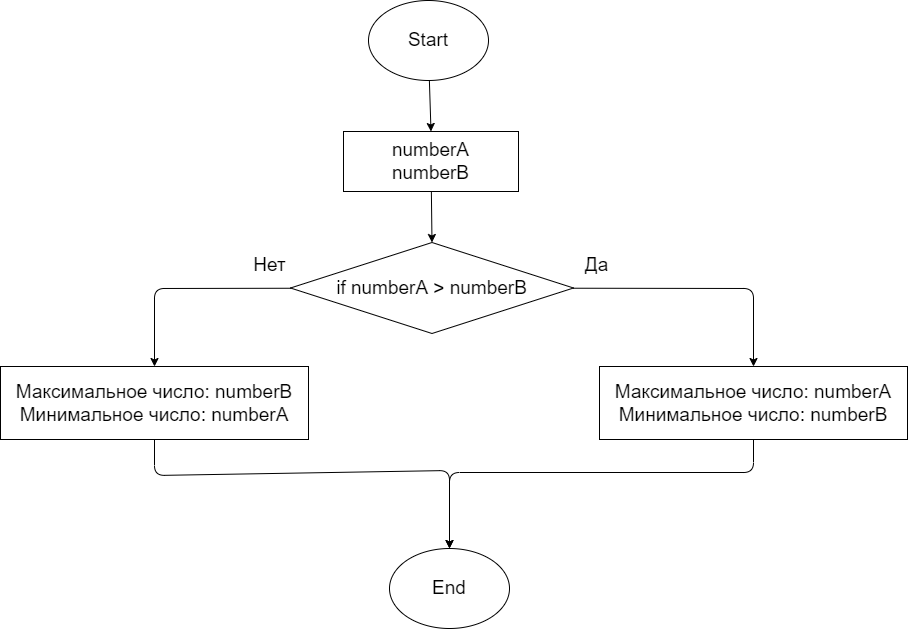

The diagram above was exported from draw.io. Its source (the exported page's mxGraphModel, read from the mxfile embedded in the PNG):
<mxGraphModel dx="1518" dy="492" grid="0" gridSize="10" guides="1" tooltips="1" connect="1" arrows="1" fold="1" page="0" pageScale="1" pageWidth="827" pageHeight="1169" math="0" shadow="0">
  <root>
    <mxCell id="0" />
    <mxCell id="1" parent="0" />
    <mxCell id="7" style="edgeStyle=none;html=1;entryX=0.5;entryY=0;entryDx=0;entryDy=0;fontSize=19;" parent="1" source="2" target="3" edge="1">
      <mxGeometry relative="1" as="geometry" />
    </mxCell>
    <mxCell id="2" value="&lt;font style=&quot;font-size: 19px&quot;&gt;Start&lt;/font&gt;" style="ellipse;whiteSpace=wrap;html=1;" parent="1" vertex="1">
      <mxGeometry x="256" y="19" width="120" height="80" as="geometry" />
    </mxCell>
    <mxCell id="13" style="edgeStyle=none;html=1;entryX=0.5;entryY=0;entryDx=0;entryDy=0;fontSize=19;" parent="1" source="3" target="8" edge="1">
      <mxGeometry relative="1" as="geometry" />
    </mxCell>
    <mxCell id="3" value="numberA&lt;br&gt;numberB" style="rounded=0;whiteSpace=wrap;html=1;fontSize=19;" parent="1" vertex="1">
      <mxGeometry x="231" y="150" width="175" height="60" as="geometry" />
    </mxCell>
    <mxCell id="11" style="edgeStyle=none;html=1;fontSize=19;entryX=0.5;entryY=0;entryDx=0;entryDy=0;" parent="1" source="8" target="10" edge="1">
      <mxGeometry relative="1" as="geometry">
        <mxPoint x="69" y="306.5" as="targetPoint" />
        <Array as="points">
          <mxPoint x="42" y="307" />
        </Array>
      </mxGeometry>
    </mxCell>
    <mxCell id="12" style="edgeStyle=none;html=1;entryX=0.5;entryY=0;entryDx=0;entryDy=0;fontSize=19;" parent="1" source="8" target="9" edge="1">
      <mxGeometry relative="1" as="geometry">
        <Array as="points">
          <mxPoint x="641" y="307" />
        </Array>
      </mxGeometry>
    </mxCell>
    <mxCell id="8" value="if numberA &amp;gt; numberB" style="rhombus;whiteSpace=wrap;html=1;fontSize=19;" parent="1" vertex="1">
      <mxGeometry x="178" y="261" width="283" height="91" as="geometry" />
    </mxCell>
    <mxCell id="19" style="edgeStyle=none;html=1;entryX=0.5;entryY=0;entryDx=0;entryDy=0;fontSize=19;" parent="1" source="9" target="16" edge="1">
      <mxGeometry relative="1" as="geometry">
        <Array as="points">
          <mxPoint x="641" y="491" />
          <mxPoint x="337" y="491" />
        </Array>
      </mxGeometry>
    </mxCell>
    <mxCell id="9" value="Максимальное число: numberA&lt;br&gt;Минимальное число: numberB" style="rounded=0;whiteSpace=wrap;html=1;fontSize=19;" parent="1" vertex="1">
      <mxGeometry x="487" y="385" width="308" height="73" as="geometry" />
    </mxCell>
    <mxCell id="18" style="edgeStyle=none;html=1;exitX=0.5;exitY=1;exitDx=0;exitDy=0;entryX=0.5;entryY=0;entryDx=0;entryDy=0;fontSize=19;" parent="1" source="10" target="16" edge="1">
      <mxGeometry relative="1" as="geometry">
        <Array as="points">
          <mxPoint x="42" y="494" />
          <mxPoint x="337" y="489" />
        </Array>
      </mxGeometry>
    </mxCell>
    <mxCell id="10" value="Максимальное число: numberB&lt;br&gt;Минимальное число: numberA" style="rounded=0;whiteSpace=wrap;html=1;fontSize=19;" parent="1" vertex="1">
      <mxGeometry x="-112" y="385" width="308" height="73" as="geometry" />
    </mxCell>
    <mxCell id="14" value="Да" style="text;html=1;align=center;verticalAlign=middle;resizable=0;points=[];autosize=1;strokeColor=none;fillColor=none;fontSize=19;" parent="1" vertex="1">
      <mxGeometry x="467" y="270" width="33" height="27" as="geometry" />
    </mxCell>
    <mxCell id="15" value="Нет" style="text;html=1;align=center;verticalAlign=middle;resizable=0;points=[];autosize=1;strokeColor=none;fillColor=none;fontSize=19;" parent="1" vertex="1">
      <mxGeometry x="136" y="270" width="42" height="27" as="geometry" />
    </mxCell>
    <mxCell id="16" value="&lt;font style=&quot;font-size: 19px&quot;&gt;End&lt;/font&gt;" style="ellipse;whiteSpace=wrap;html=1;" parent="1" vertex="1">
      <mxGeometry x="277" y="567" width="120" height="80" as="geometry" />
    </mxCell>
  </root>
</mxGraphModel>